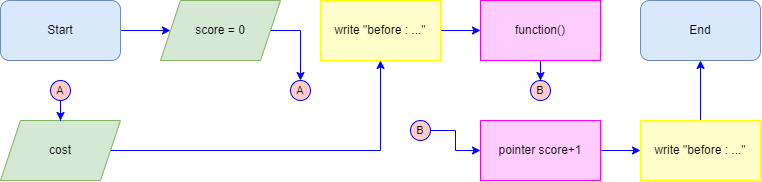

The diagram above was exported from draw.io. Its source (the exported page's mxGraphModel, read from the mxfile embedded in the PNG):
<mxGraphModel dx="522" dy="544" grid="1" gridSize="10" guides="1" tooltips="1" connect="1" arrows="1" fold="1" page="1" pageScale="1" pageWidth="827" pageHeight="1169" math="0" shadow="0">
  <root>
    <mxCell id="0" />
    <mxCell id="1" parent="0" />
    <mxCell id="JDEgwbS9gVhzQcdF4mBM-7" style="edgeStyle=orthogonalEdgeStyle;shape=connector;rounded=0;orthogonalLoop=1;jettySize=auto;html=1;labelBackgroundColor=default;strokeColor=#0000FF;fontFamily=Helvetica;fontSize=10;fontColor=#0000FF;endArrow=classic;" parent="1" source="3kbfPJICYh6IDhDmhpvJ-2" target="3kbfPJICYh6IDhDmhpvJ-4" edge="1">
      <mxGeometry relative="1" as="geometry" />
    </mxCell>
    <mxCell id="3kbfPJICYh6IDhDmhpvJ-2" value="Start" style="rounded=1;whiteSpace=wrap;html=1;fillColor=#dae8fc;strokeColor=#6c8ebf;" parent="1" vertex="1">
      <mxGeometry x="40" y="40" width="120" height="60" as="geometry" />
    </mxCell>
    <mxCell id="gP04xza_jXU7afYc6j9Z-39" style="edgeStyle=orthogonalEdgeStyle;shape=connector;rounded=0;orthogonalLoop=1;jettySize=auto;html=1;labelBackgroundColor=default;strokeColor=#0000FF;fontFamily=Helvetica;fontSize=10;fontColor=#0000FF;endArrow=classic;" parent="1" source="3kbfPJICYh6IDhDmhpvJ-4" target="gP04xza_jXU7afYc6j9Z-38" edge="1">
      <mxGeometry relative="1" as="geometry" />
    </mxCell>
    <mxCell id="3kbfPJICYh6IDhDmhpvJ-4" value="score = 0" style="shape=parallelogram;perimeter=parallelogramPerimeter;whiteSpace=wrap;html=1;fixedSize=1;fillColor=#d5e8d4;strokeColor=#82b366;" parent="1" vertex="1">
      <mxGeometry x="200" y="40" width="120" height="60" as="geometry" />
    </mxCell>
    <mxCell id="JDEgwbS9gVhzQcdF4mBM-21" value="End" style="rounded=1;whiteSpace=wrap;html=1;fillColor=#dae8fc;strokeColor=#6c8ebf;" parent="1" vertex="1">
      <mxGeometry x="680" y="40" width="120" height="60" as="geometry" />
    </mxCell>
    <mxCell id="gP04xza_jXU7afYc6j9Z-49" style="edgeStyle=orthogonalEdgeStyle;shape=connector;rounded=0;orthogonalLoop=1;jettySize=auto;html=1;labelBackgroundColor=default;strokeColor=#0000FF;fontFamily=Helvetica;fontSize=10;fontColor=#0000FF;endArrow=classic;" parent="1" source="r-CxnwtgwWSiGHG1ReEw-2" target="gP04xza_jXU7afYc6j9Z-41" edge="1">
      <mxGeometry relative="1" as="geometry" />
    </mxCell>
    <mxCell id="r-CxnwtgwWSiGHG1ReEw-2" value="function()" style="rounded=0;whiteSpace=wrap;html=1;fillColor=#FFCCFF;strokeColor=#FF00FF;" parent="1" vertex="1">
      <mxGeometry x="520" y="40" width="120" height="60" as="geometry" />
    </mxCell>
    <mxCell id="gP04xza_jXU7afYc6j9Z-47" style="edgeStyle=orthogonalEdgeStyle;shape=connector;rounded=0;orthogonalLoop=1;jettySize=auto;html=1;labelBackgroundColor=default;strokeColor=#0000FF;fontFamily=Helvetica;fontSize=10;fontColor=#0000FF;endArrow=classic;" parent="1" source="FoLbMxyrFCu7v6io17kJ-13" target="r-CxnwtgwWSiGHG1ReEw-2" edge="1">
      <mxGeometry relative="1" as="geometry" />
    </mxCell>
    <mxCell id="FoLbMxyrFCu7v6io17kJ-13" value="write &quot;before : ...&quot;" style="rounded=0;whiteSpace=wrap;html=1;fillColor=#FFFFCC;strokeColor=#FFFF00;" parent="1" vertex="1">
      <mxGeometry x="360" y="40" width="120" height="60" as="geometry" />
    </mxCell>
    <mxCell id="gP04xza_jXU7afYc6j9Z-46" style="edgeStyle=orthogonalEdgeStyle;shape=connector;rounded=0;orthogonalLoop=1;jettySize=auto;html=1;labelBackgroundColor=default;strokeColor=#0000FF;fontFamily=Helvetica;fontSize=10;fontColor=#0000FF;endArrow=classic;" parent="1" source="gP04xza_jXU7afYc6j9Z-3" target="FoLbMxyrFCu7v6io17kJ-13" edge="1">
      <mxGeometry relative="1" as="geometry" />
    </mxCell>
    <mxCell id="gP04xza_jXU7afYc6j9Z-3" value="cost" style="shape=parallelogram;perimeter=parallelogramPerimeter;whiteSpace=wrap;html=1;fixedSize=1;fillColor=#d5e8d4;strokeColor=#82b366;" parent="1" vertex="1">
      <mxGeometry x="40" y="160" width="120" height="60" as="geometry" />
    </mxCell>
    <mxCell id="gP04xza_jXU7afYc6j9Z-35" style="edgeStyle=orthogonalEdgeStyle;shape=connector;rounded=0;orthogonalLoop=1;jettySize=auto;html=1;labelBackgroundColor=default;strokeColor=#0000FF;fontFamily=Helvetica;fontSize=10;fontColor=#0000FF;endArrow=classic;" parent="1" source="gP04xza_jXU7afYc6j9Z-11" target="gP04xza_jXU7afYc6j9Z-3" edge="1">
      <mxGeometry relative="1" as="geometry" />
    </mxCell>
    <mxCell id="gP04xza_jXU7afYc6j9Z-11" value="A" style="ellipse;whiteSpace=wrap;html=1;aspect=fixed;fillColor=#FFCCCC;strokeColor=#0000FF;labelBackgroundColor=none;endArrow=classic;fontSize=11;rounded=0;" parent="1" vertex="1">
      <mxGeometry x="90" y="120" width="20" height="20" as="geometry" />
    </mxCell>
    <mxCell id="gP04xza_jXU7afYc6j9Z-50" style="edgeStyle=orthogonalEdgeStyle;shape=connector;rounded=0;orthogonalLoop=1;jettySize=auto;html=1;labelBackgroundColor=default;strokeColor=#0000FF;fontFamily=Helvetica;fontSize=10;fontColor=#0000FF;endArrow=classic;" parent="1" source="gP04xza_jXU7afYc6j9Z-36" target="gP04xza_jXU7afYc6j9Z-48" edge="1">
      <mxGeometry relative="1" as="geometry" />
    </mxCell>
    <mxCell id="gP04xza_jXU7afYc6j9Z-36" value="B" style="ellipse;whiteSpace=wrap;html=1;aspect=fixed;fillColor=#FFCCCC;strokeColor=#0000FF;labelBackgroundColor=none;endArrow=classic;fontSize=11;rounded=0;" parent="1" vertex="1">
      <mxGeometry x="450" y="160" width="20" height="20" as="geometry" />
    </mxCell>
    <mxCell id="gP04xza_jXU7afYc6j9Z-38" value="A" style="ellipse;whiteSpace=wrap;html=1;aspect=fixed;fillColor=#FFCCCC;strokeColor=#0000FF;labelBackgroundColor=none;endArrow=classic;fontSize=11;rounded=0;" parent="1" vertex="1">
      <mxGeometry x="330" y="120" width="20" height="20" as="geometry" />
    </mxCell>
    <mxCell id="gP04xza_jXU7afYc6j9Z-41" value="B" style="ellipse;whiteSpace=wrap;html=1;aspect=fixed;fillColor=#FFCCCC;strokeColor=#0000FF;labelBackgroundColor=none;endArrow=classic;fontSize=11;rounded=0;" parent="1" vertex="1">
      <mxGeometry x="570" y="120" width="20" height="20" as="geometry" />
    </mxCell>
    <mxCell id="gP04xza_jXU7afYc6j9Z-52" style="edgeStyle=orthogonalEdgeStyle;shape=connector;rounded=0;orthogonalLoop=1;jettySize=auto;html=1;labelBackgroundColor=default;strokeColor=#0000FF;fontFamily=Helvetica;fontSize=10;fontColor=#0000FF;endArrow=classic;" parent="1" source="gP04xza_jXU7afYc6j9Z-48" target="gP04xza_jXU7afYc6j9Z-51" edge="1">
      <mxGeometry relative="1" as="geometry" />
    </mxCell>
    <mxCell id="gP04xza_jXU7afYc6j9Z-48" value="pointer score+1" style="rounded=0;whiteSpace=wrap;html=1;fillColor=#FFCCFF;strokeColor=#FF00FF;" parent="1" vertex="1">
      <mxGeometry x="520" y="160" width="120" height="60" as="geometry" />
    </mxCell>
    <mxCell id="gP04xza_jXU7afYc6j9Z-53" style="edgeStyle=orthogonalEdgeStyle;shape=connector;rounded=0;orthogonalLoop=1;jettySize=auto;html=1;labelBackgroundColor=default;strokeColor=#0000FF;fontFamily=Helvetica;fontSize=10;fontColor=#0000FF;endArrow=classic;" parent="1" source="gP04xza_jXU7afYc6j9Z-51" target="JDEgwbS9gVhzQcdF4mBM-21" edge="1">
      <mxGeometry relative="1" as="geometry" />
    </mxCell>
    <mxCell id="gP04xza_jXU7afYc6j9Z-51" value="write &quot;before : ...&quot;" style="rounded=0;whiteSpace=wrap;html=1;fillColor=#FFFFCC;strokeColor=#FFFF00;" parent="1" vertex="1">
      <mxGeometry x="680" y="160" width="120" height="60" as="geometry" />
    </mxCell>
  </root>
</mxGraphModel>